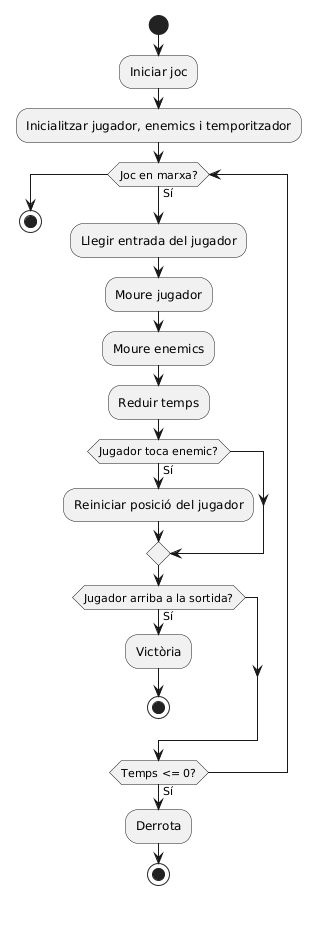

The diagram above was rendered by PlantUML. Its source (embedded in the PNG):
@startuml
start

:Iniciar joc;
:Inicialitzar jugador, enemics i temporitzador;

while (Joc en marxa?) is (Sí)

  :Llegir entrada del jugador;
  :Moure jugador;

  :Moure enemics;

  :Reduir temps;

  if (Jugador toca enemic?) then (Sí)
    :Reiniciar posició del jugador;
  endif

  if (Jugador arriba a la sortida?) then (Sí)
    :Victòria;
    stop
  endif

  if (Temps <= 0?) then (Sí)
    :Derrota;
    stop
  endif

endwhile

stop
@enduml